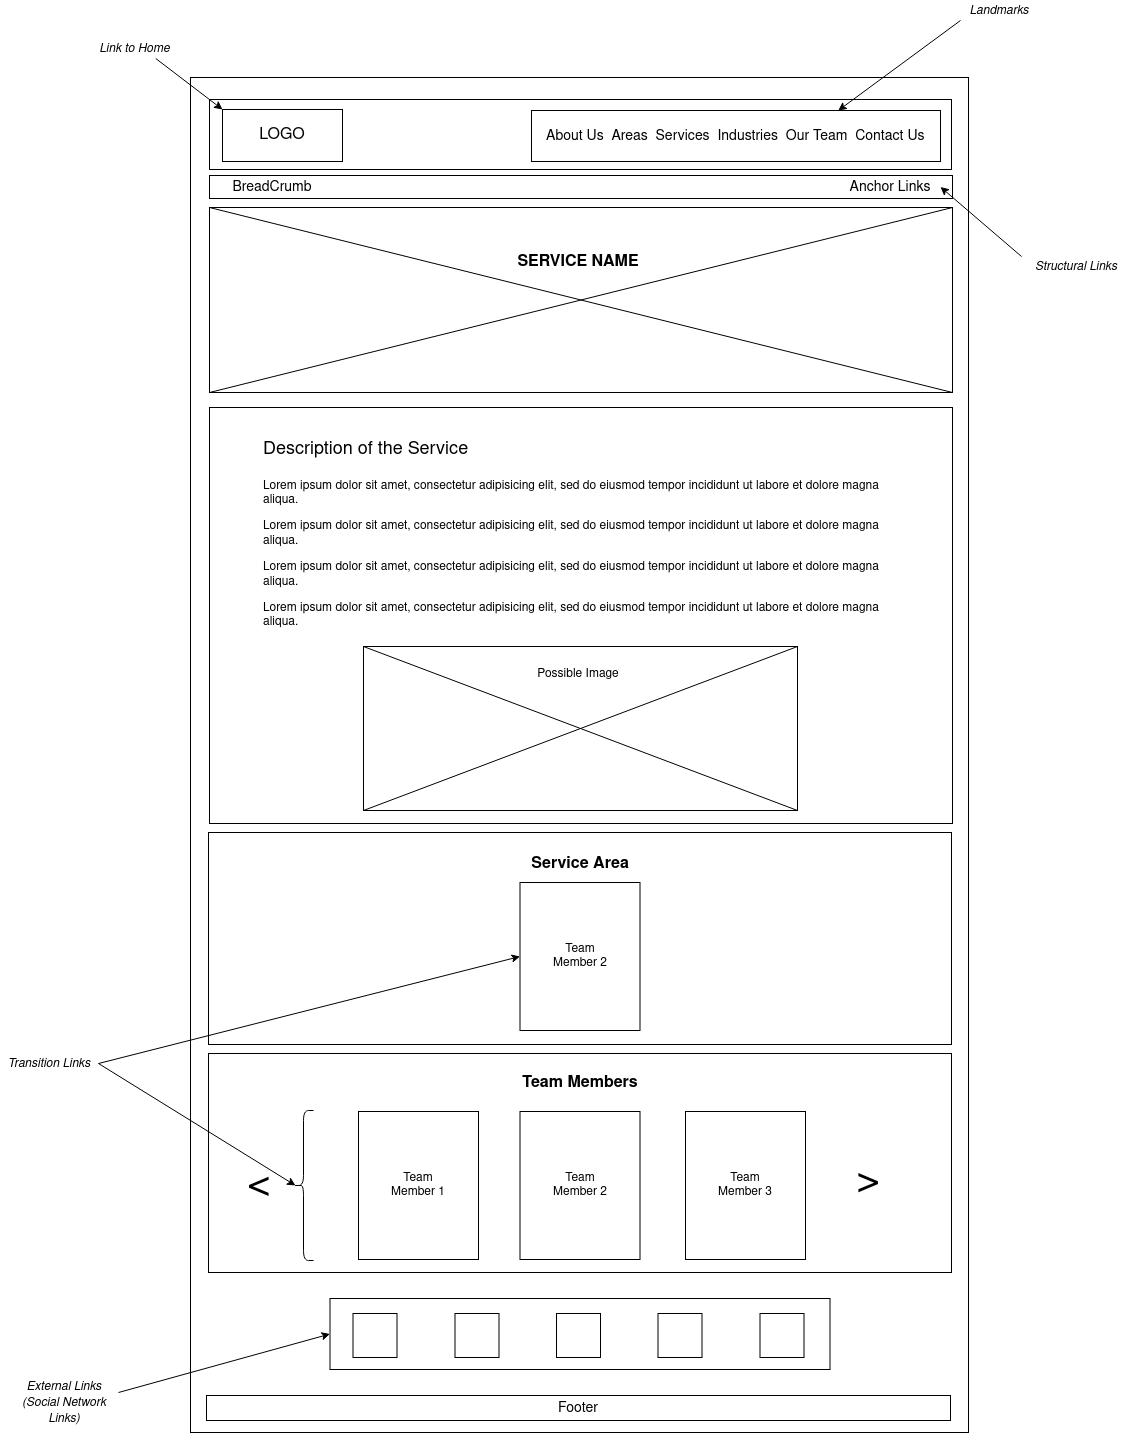

The diagram above was exported from draw.io. Its source (the exported page's mxGraphModel, read from the mxfile embedded in the PNG):
<mxGraphModel dx="1750" dy="1056" grid="0" gridSize="10" guides="1" tooltips="1" connect="1" arrows="1" fold="1" page="0" pageScale="1" pageWidth="1100" pageHeight="850" background="none" math="0" shadow="0">
  <root>
    <mxCell id="0" />
    <mxCell id="1" parent="0" />
    <mxCell id="CYJnyLpGrIlCyg3LrzTW-3" value="" style="rounded=0;whiteSpace=wrap;html=1;fillColor=none;" parent="1" vertex="1">
      <mxGeometry x="66" y="-75" width="778" height="1355" as="geometry" />
    </mxCell>
    <mxCell id="CYJnyLpGrIlCyg3LrzTW-4" value="" style="rounded=0;whiteSpace=wrap;html=1;fillColor=none;" parent="1" vertex="1">
      <mxGeometry x="85" y="-53" width="742" height="70" as="geometry" />
    </mxCell>
    <mxCell id="CYJnyLpGrIlCyg3LrzTW-6" value="&lt;font style=&quot;font-size: 16px&quot;&gt;LOGO&lt;/font&gt;" style="rounded=0;whiteSpace=wrap;html=1;fillColor=none;" parent="1" vertex="1">
      <mxGeometry x="98" y="-43" width="120" height="52" as="geometry" />
    </mxCell>
    <mxCell id="CYJnyLpGrIlCyg3LrzTW-14" value="" style="rounded=0;whiteSpace=wrap;html=1;strokeColor=#000000;fillColor=none;" parent="1" vertex="1">
      <mxGeometry x="407" y="-42" width="409" height="51" as="geometry" />
    </mxCell>
    <mxCell id="CYJnyLpGrIlCyg3LrzTW-16" value="&lt;i&gt;Landmarks&lt;/i&gt;" style="text;html=1;strokeColor=none;fillColor=none;align=center;verticalAlign=middle;whiteSpace=wrap;rounded=0;" parent="1" vertex="1">
      <mxGeometry x="836" y="-152" width="78" height="20" as="geometry" />
    </mxCell>
    <mxCell id="CYJnyLpGrIlCyg3LrzTW-18" value="" style="endArrow=classic;html=1;entryX=0.75;entryY=0;entryDx=0;entryDy=0;exitX=0;exitY=1;exitDx=0;exitDy=0;" parent="1" source="CYJnyLpGrIlCyg3LrzTW-16" target="CYJnyLpGrIlCyg3LrzTW-14" edge="1">
      <mxGeometry width="50" height="50" relative="1" as="geometry">
        <mxPoint x="879" y="-68" as="sourcePoint" />
        <mxPoint x="929" y="-118" as="targetPoint" />
      </mxGeometry>
    </mxCell>
    <mxCell id="CYJnyLpGrIlCyg3LrzTW-19" value="" style="endArrow=classic;html=1;entryX=0;entryY=0;entryDx=0;entryDy=0;exitX=0.75;exitY=1;exitDx=0;exitDy=0;" parent="1" source="CYJnyLpGrIlCyg3LrzTW-20" target="CYJnyLpGrIlCyg3LrzTW-6" edge="1">
      <mxGeometry width="50" height="50" relative="1" as="geometry">
        <mxPoint x="18" y="-91.00000000000011" as="sourcePoint" />
        <mxPoint x="68" y="-141" as="targetPoint" />
      </mxGeometry>
    </mxCell>
    <mxCell id="CYJnyLpGrIlCyg3LrzTW-20" value="&lt;i&gt;Link to Home&lt;/i&gt;" style="text;html=1;strokeColor=none;fillColor=none;align=center;verticalAlign=middle;whiteSpace=wrap;rounded=0;" parent="1" vertex="1">
      <mxGeometry x="-31" y="-114" width="83" height="20" as="geometry" />
    </mxCell>
    <mxCell id="CYJnyLpGrIlCyg3LrzTW-21" value="" style="rounded=0;whiteSpace=wrap;html=1;fillColor=none;strokeColor=#000000;" parent="1" vertex="1">
      <mxGeometry x="85" y="23" width="743" height="23" as="geometry" />
    </mxCell>
    <mxCell id="CYJnyLpGrIlCyg3LrzTW-25" value="" style="rounded=0;whiteSpace=wrap;html=1;fillColor=none;strokeColor=#000000;" parent="1" vertex="1">
      <mxGeometry x="85" y="55" width="743" height="185" as="geometry" />
    </mxCell>
    <mxCell id="CYJnyLpGrIlCyg3LrzTW-27" value="" style="endArrow=none;html=1;entryX=0;entryY=0;entryDx=0;entryDy=0;exitX=1;exitY=1;exitDx=0;exitDy=0;" parent="1" source="CYJnyLpGrIlCyg3LrzTW-25" target="CYJnyLpGrIlCyg3LrzTW-25" edge="1">
      <mxGeometry width="50" height="50" relative="1" as="geometry">
        <mxPoint x="494" y="106" as="sourcePoint" />
        <mxPoint x="544" y="56" as="targetPoint" />
      </mxGeometry>
    </mxCell>
    <mxCell id="CYJnyLpGrIlCyg3LrzTW-28" value="" style="endArrow=none;html=1;entryX=1;entryY=0;entryDx=0;entryDy=0;exitX=0;exitY=1;exitDx=0;exitDy=0;" parent="1" source="CYJnyLpGrIlCyg3LrzTW-25" target="CYJnyLpGrIlCyg3LrzTW-25" edge="1">
      <mxGeometry width="50" height="50" relative="1" as="geometry">
        <mxPoint x="494" y="106" as="sourcePoint" />
        <mxPoint x="544" y="56" as="targetPoint" />
      </mxGeometry>
    </mxCell>
    <mxCell id="CYJnyLpGrIlCyg3LrzTW-29" value="&lt;b&gt;&lt;font style=&quot;font-size: 16px&quot;&gt;SERVICE NAME&lt;br&gt;&lt;/font&gt;&lt;/b&gt;" style="text;html=1;strokeColor=none;fillColor=none;align=center;verticalAlign=middle;whiteSpace=wrap;rounded=0;" parent="1" vertex="1">
      <mxGeometry x="388" y="100" width="132" height="20" as="geometry" />
    </mxCell>
    <mxCell id="CYJnyLpGrIlCyg3LrzTW-30" value="" style="rounded=0;whiteSpace=wrap;html=1;fillColor=none;strokeColor=#000000;" parent="1" vertex="1">
      <mxGeometry x="85" y="255" width="743" height="416" as="geometry" />
    </mxCell>
    <mxCell id="CYJnyLpGrIlCyg3LrzTW-31" value="&lt;h1&gt;&lt;span style=&quot;font-weight: normal&quot;&gt;&lt;font style=&quot;font-size: 18px&quot;&gt;Description of the Service&lt;/font&gt;&lt;/span&gt;&lt;br&gt;&lt;/h1&gt;&lt;p&gt;Lorem ipsum dolor sit amet, consectetur adipisicing elit, sed do eiusmod tempor incididunt ut labore et dolore magna aliqua. &lt;br&gt;&lt;/p&gt;&lt;p&gt;Lorem ipsum dolor sit amet, consectetur adipisicing elit, sed do eiusmod tempor incididunt ut labore et dolore magna aliqua.&lt;/p&gt;&lt;p&gt;Lorem ipsum dolor sit amet, consectetur adipisicing elit, sed do eiusmod tempor incididunt ut labore et dolore magna aliqua.&lt;/p&gt;&lt;p&gt;Lorem ipsum dolor sit amet, consectetur adipisicing elit, sed do eiusmod tempor incididunt ut labore et dolore magna aliqua.&lt;/p&gt;" style="text;html=1;strokeColor=none;fillColor=none;spacing=5;spacingTop=-20;whiteSpace=wrap;overflow=hidden;rounded=0;" parent="1" vertex="1">
      <mxGeometry x="134" y="276" width="644" height="218" as="geometry" />
    </mxCell>
    <mxCell id="CYJnyLpGrIlCyg3LrzTW-32" value="" style="rounded=0;whiteSpace=wrap;html=1;strokeColor=#000000;fillColor=none;" parent="1" vertex="1">
      <mxGeometry x="239" y="494" width="434" height="164" as="geometry" />
    </mxCell>
    <mxCell id="CYJnyLpGrIlCyg3LrzTW-33" value="" style="endArrow=none;html=1;entryX=1;entryY=1;entryDx=0;entryDy=0;exitX=0;exitY=0;exitDx=0;exitDy=0;" parent="1" source="CYJnyLpGrIlCyg3LrzTW-32" target="CYJnyLpGrIlCyg3LrzTW-32" edge="1">
      <mxGeometry width="50" height="50" relative="1" as="geometry">
        <mxPoint x="494" y="443" as="sourcePoint" />
        <mxPoint x="544" y="393" as="targetPoint" />
      </mxGeometry>
    </mxCell>
    <mxCell id="CYJnyLpGrIlCyg3LrzTW-34" value="" style="endArrow=none;html=1;entryX=1;entryY=0;entryDx=0;entryDy=0;exitX=0;exitY=1;exitDx=0;exitDy=0;" parent="1" source="CYJnyLpGrIlCyg3LrzTW-32" target="CYJnyLpGrIlCyg3LrzTW-32" edge="1">
      <mxGeometry width="50" height="50" relative="1" as="geometry">
        <mxPoint x="494" y="443" as="sourcePoint" />
        <mxPoint x="544" y="393" as="targetPoint" />
      </mxGeometry>
    </mxCell>
    <mxCell id="CYJnyLpGrIlCyg3LrzTW-35" value="Possible Image" style="text;html=1;strokeColor=none;fillColor=none;align=center;verticalAlign=middle;whiteSpace=wrap;rounded=0;" parent="1" vertex="1">
      <mxGeometry x="353" y="512" width="202" height="20" as="geometry" />
    </mxCell>
    <mxCell id="CYJnyLpGrIlCyg3LrzTW-48" value="" style="group" parent="1" vertex="1" connectable="0">
      <mxGeometry x="84" y="901" width="765" height="223" as="geometry" />
    </mxCell>
    <mxCell id="CYJnyLpGrIlCyg3LrzTW-49" value="" style="rounded=0;whiteSpace=wrap;html=1;fillColor=none;strokeColor=#000000;" parent="CYJnyLpGrIlCyg3LrzTW-48" vertex="1">
      <mxGeometry width="743" height="219" as="geometry" />
    </mxCell>
    <mxCell id="CYJnyLpGrIlCyg3LrzTW-53" value="&lt;font style=&quot;font-size: 40px&quot;&gt;&amp;lt;&lt;/font&gt;" style="text;html=1;strokeColor=none;fillColor=none;align=center;verticalAlign=middle;whiteSpace=wrap;rounded=0;" parent="CYJnyLpGrIlCyg3LrzTW-48" vertex="1">
      <mxGeometry x="31" y="103.5184971098266" width="40" height="56.96531791907514" as="geometry" />
    </mxCell>
    <mxCell id="CYJnyLpGrIlCyg3LrzTW-54" value="&lt;font style=&quot;font-size: 40px&quot;&gt;&amp;lt;&lt;/font&gt;" style="text;html=1;strokeColor=none;fillColor=none;align=center;verticalAlign=middle;whiteSpace=wrap;rounded=0;rotation=-180;" parent="CYJnyLpGrIlCyg3LrzTW-48" vertex="1">
      <mxGeometry x="640" y="103.51734104046243" width="40" height="56.96531791907514" as="geometry" />
    </mxCell>
    <mxCell id="CYJnyLpGrIlCyg3LrzTW-79" value="" style="shape=curlyBracket;whiteSpace=wrap;html=1;rounded=1;strokeColor=#000000;fillColor=none;" parent="CYJnyLpGrIlCyg3LrzTW-48" vertex="1">
      <mxGeometry x="85" y="57" width="20" height="150" as="geometry" />
    </mxCell>
    <mxCell id="2SODFbm2rdO9OyxIVjoz-14" value="" style="rounded=0;whiteSpace=wrap;html=1;fillColor=none;strokeColor=#000000;" parent="CYJnyLpGrIlCyg3LrzTW-48" vertex="1">
      <mxGeometry x="150" y="58" width="120" height="148" as="geometry" />
    </mxCell>
    <mxCell id="CYJnyLpGrIlCyg3LrzTW-55" value="Team Member 1" style="text;html=1;strokeColor=none;fillColor=none;align=center;verticalAlign=middle;whiteSpace=wrap;rounded=0;" parent="CYJnyLpGrIlCyg3LrzTW-48" vertex="1">
      <mxGeometry x="177" y="119.34219653179184" width="66" height="25.31791907514451" as="geometry" />
    </mxCell>
    <mxCell id="2SODFbm2rdO9OyxIVjoz-16" value="" style="rounded=0;whiteSpace=wrap;html=1;fillColor=none;strokeColor=#000000;" parent="CYJnyLpGrIlCyg3LrzTW-48" vertex="1">
      <mxGeometry x="311.5" y="58" width="120" height="148" as="geometry" />
    </mxCell>
    <mxCell id="2SODFbm2rdO9OyxIVjoz-25" value="" style="rounded=0;whiteSpace=wrap;html=1;fillColor=none;strokeColor=#000000;" parent="CYJnyLpGrIlCyg3LrzTW-48" vertex="1">
      <mxGeometry x="477" y="58" width="120" height="148" as="geometry" />
    </mxCell>
    <mxCell id="2SODFbm2rdO9OyxIVjoz-26" value="&lt;div&gt;Team Member 2&lt;/div&gt;" style="text;html=1;strokeColor=none;fillColor=none;align=center;verticalAlign=middle;whiteSpace=wrap;rounded=0;" parent="CYJnyLpGrIlCyg3LrzTW-48" vertex="1">
      <mxGeometry x="338.5" y="119.34219653179184" width="66" height="25.31791907514451" as="geometry" />
    </mxCell>
    <mxCell id="2SODFbm2rdO9OyxIVjoz-27" value="&lt;div&gt;Team Member 3&lt;/div&gt;" style="text;html=1;strokeColor=none;fillColor=none;align=center;verticalAlign=middle;whiteSpace=wrap;rounded=0;" parent="CYJnyLpGrIlCyg3LrzTW-48" vertex="1">
      <mxGeometry x="504" y="119.34219653179184" width="66" height="25.31791907514451" as="geometry" />
    </mxCell>
    <mxCell id="2SODFbm2rdO9OyxIVjoz-30" value="&lt;font size=&quot;1&quot;&gt;&lt;b style=&quot;font-size: 16px&quot;&gt;Team Members&lt;/b&gt;&lt;/font&gt;" style="text;html=1;strokeColor=none;fillColor=none;align=center;verticalAlign=middle;whiteSpace=wrap;rounded=0;" parent="CYJnyLpGrIlCyg3LrzTW-48" vertex="1">
      <mxGeometry x="291.75" y="20" width="159.5" height="20" as="geometry" />
    </mxCell>
    <mxCell id="CYJnyLpGrIlCyg3LrzTW-68" value="&lt;font style=&quot;font-size: 14px&quot;&gt;Footer&lt;/font&gt;" style="rounded=0;whiteSpace=wrap;html=1;strokeColor=#000000;fillColor=none;" parent="1" vertex="1">
      <mxGeometry x="82" y="1243" width="744" height="25" as="geometry" />
    </mxCell>
    <mxCell id="CYJnyLpGrIlCyg3LrzTW-81" value="&lt;i&gt;Transition Links&lt;/i&gt;" style="text;html=1;strokeColor=none;fillColor=none;align=center;verticalAlign=middle;whiteSpace=wrap;rounded=0;" parent="1" vertex="1">
      <mxGeometry x="-124" y="901" width="98" height="20" as="geometry" />
    </mxCell>
    <mxCell id="CYJnyLpGrIlCyg3LrzTW-83" value="" style="endArrow=classic;html=1;exitX=1;exitY=0.5;exitDx=0;exitDy=0;entryX=0.1;entryY=0.5;entryDx=0;entryDy=0;entryPerimeter=0;" parent="1" source="CYJnyLpGrIlCyg3LrzTW-81" target="CYJnyLpGrIlCyg3LrzTW-79" edge="1">
      <mxGeometry width="50" height="50" relative="1" as="geometry">
        <mxPoint x="-114" y="1003.9999999999999" as="sourcePoint" />
        <mxPoint x="-64" y="954" as="targetPoint" />
      </mxGeometry>
    </mxCell>
    <mxCell id="2SODFbm2rdO9OyxIVjoz-1" value="" style="group" parent="1" vertex="1" connectable="0">
      <mxGeometry x="84" y="680" width="743" height="212" as="geometry" />
    </mxCell>
    <mxCell id="2SODFbm2rdO9OyxIVjoz-2" value="" style="rounded=0;whiteSpace=wrap;html=1;fillColor=none;strokeColor=#000000;" parent="2SODFbm2rdO9OyxIVjoz-1" vertex="1">
      <mxGeometry width="743" height="212" as="geometry" />
    </mxCell>
    <mxCell id="2SODFbm2rdO9OyxIVjoz-9" value="Team Member 2" style="text;html=1;strokeColor=none;fillColor=none;align=center;verticalAlign=middle;whiteSpace=wrap;rounded=0;" parent="2SODFbm2rdO9OyxIVjoz-1" vertex="1">
      <mxGeometry x="338.5" y="111.74751445086706" width="66" height="24.508670520231213" as="geometry" />
    </mxCell>
    <mxCell id="2SODFbm2rdO9OyxIVjoz-12" value="&lt;b&gt;&lt;font style=&quot;font-size: 16px&quot;&gt;Service Area&lt;/font&gt;&lt;/b&gt;" style="text;html=1;strokeColor=none;fillColor=none;align=center;verticalAlign=middle;whiteSpace=wrap;rounded=0;" parent="2SODFbm2rdO9OyxIVjoz-1" vertex="1">
      <mxGeometry x="321.75" y="22" width="99.5" height="20" as="geometry" />
    </mxCell>
    <mxCell id="2SODFbm2rdO9OyxIVjoz-13" value="" style="rounded=0;whiteSpace=wrap;html=1;fillColor=none;strokeColor=#000000;" parent="2SODFbm2rdO9OyxIVjoz-1" vertex="1">
      <mxGeometry x="311.5" y="50" width="120" height="148" as="geometry" />
    </mxCell>
    <mxCell id="2SODFbm2rdO9OyxIVjoz-29" value="" style="endArrow=classic;html=1;exitX=1;exitY=0.5;exitDx=0;exitDy=0;entryX=0;entryY=0.5;entryDx=0;entryDy=0;" parent="1" source="CYJnyLpGrIlCyg3LrzTW-81" target="2SODFbm2rdO9OyxIVjoz-13" edge="1">
      <mxGeometry width="50" height="50" relative="1" as="geometry">
        <mxPoint x="340" y="959" as="sourcePoint" />
        <mxPoint x="390" y="909" as="targetPoint" />
      </mxGeometry>
    </mxCell>
    <mxCell id="ut5jPih6TeDO7kEn77DJ-1" value="&lt;font style=&quot;font-size: 14px&quot;&gt;About Us&amp;nbsp; Areas&amp;nbsp; Services&amp;nbsp; Industries&amp;nbsp; &lt;/font&gt;&lt;font style=&quot;font-size: 14px&quot;&gt;Our Team&amp;nbsp; Contact Us&lt;/font&gt;" style="text;html=1;strokeColor=none;fillColor=none;align=left;verticalAlign=middle;whiteSpace=wrap;rounded=0;" parent="1" vertex="1">
      <mxGeometry x="420" y="-26.5" width="382" height="20" as="geometry" />
    </mxCell>
    <mxCell id="ut5jPih6TeDO7kEn77DJ-4" value="&lt;font style=&quot;font-size: 14px&quot;&gt;Anchor Links&lt;/font&gt;" style="text;html=1;strokeColor=none;fillColor=none;align=center;verticalAlign=middle;whiteSpace=wrap;rounded=0;" parent="1" vertex="1">
      <mxGeometry x="716" y="26.5" width="100" height="16" as="geometry" />
    </mxCell>
    <mxCell id="ut5jPih6TeDO7kEn77DJ-5" value="&lt;i&gt;Structural Links&lt;/i&gt;" style="text;html=1;strokeColor=none;fillColor=none;align=center;verticalAlign=middle;whiteSpace=wrap;rounded=0;" parent="1" vertex="1">
      <mxGeometry x="897" y="104" width="110" height="20" as="geometry" />
    </mxCell>
    <mxCell id="ut5jPih6TeDO7kEn77DJ-6" value="" style="endArrow=classic;html=1;entryX=1;entryY=0.5;entryDx=0;entryDy=0;exitX=0;exitY=0;exitDx=0;exitDy=0;" parent="1" source="ut5jPih6TeDO7kEn77DJ-5" target="ut5jPih6TeDO7kEn77DJ-4" edge="1">
      <mxGeometry width="50" height="50" relative="1" as="geometry">
        <mxPoint x="-22" y="31.999999999999886" as="sourcePoint" />
        <mxPoint x="28" y="-18" as="targetPoint" />
      </mxGeometry>
    </mxCell>
    <mxCell id="ut5jPih6TeDO7kEn77DJ-7" value="&lt;font style=&quot;font-size: 14px&quot;&gt;BreadCrumb&lt;/font&gt;" style="text;html=1;strokeColor=none;fillColor=none;align=center;verticalAlign=middle;whiteSpace=wrap;rounded=0;" parent="1" vertex="1">
      <mxGeometry x="98" y="26.5" width="100" height="16" as="geometry" />
    </mxCell>
    <mxCell id="akydAfUcGFNmhgpphbQU-1" value="&lt;i&gt;External Links (Social Network Links)&lt;/i&gt;" style="text;html=1;strokeColor=none;fillColor=none;align=center;verticalAlign=middle;whiteSpace=wrap;rounded=0;" parent="1" vertex="1">
      <mxGeometry x="-114" y="1240" width="108" height="20" as="geometry" />
    </mxCell>
    <mxCell id="akydAfUcGFNmhgpphbQU-2" value="" style="whiteSpace=wrap;html=1;aspect=fixed;" parent="1" vertex="1">
      <mxGeometry x="228.5" y="1161" width="44" height="44" as="geometry" />
    </mxCell>
    <mxCell id="akydAfUcGFNmhgpphbQU-3" value="" style="whiteSpace=wrap;html=1;aspect=fixed;" parent="1" vertex="1">
      <mxGeometry x="432" y="1161" width="44" height="44" as="geometry" />
    </mxCell>
    <mxCell id="akydAfUcGFNmhgpphbQU-4" value="" style="whiteSpace=wrap;html=1;aspect=fixed;" parent="1" vertex="1">
      <mxGeometry x="533.5" y="1161" width="44" height="44" as="geometry" />
    </mxCell>
    <mxCell id="akydAfUcGFNmhgpphbQU-5" value="" style="whiteSpace=wrap;html=1;aspect=fixed;" parent="1" vertex="1">
      <mxGeometry x="330.5" y="1161" width="44" height="44" as="geometry" />
    </mxCell>
    <mxCell id="akydAfUcGFNmhgpphbQU-6" value="" style="whiteSpace=wrap;html=1;aspect=fixed;" parent="1" vertex="1">
      <mxGeometry x="635.5" y="1161" width="44" height="44" as="geometry" />
    </mxCell>
    <mxCell id="akydAfUcGFNmhgpphbQU-7" value="" style="rounded=0;whiteSpace=wrap;html=1;fillColor=none;" parent="1" vertex="1">
      <mxGeometry x="205.5" y="1146" width="500" height="71" as="geometry" />
    </mxCell>
    <mxCell id="akydAfUcGFNmhgpphbQU-8" value="" style="endArrow=classic;html=1;exitX=1;exitY=0;exitDx=0;exitDy=0;entryX=0;entryY=0.5;entryDx=0;entryDy=0;" parent="1" source="akydAfUcGFNmhgpphbQU-1" target="akydAfUcGFNmhgpphbQU-7" edge="1">
      <mxGeometry width="50" height="50" relative="1" as="geometry">
        <mxPoint x="-31" y="1160" as="sourcePoint" />
        <mxPoint x="19" y="1110" as="targetPoint" />
      </mxGeometry>
    </mxCell>
  </root>
</mxGraphModel>